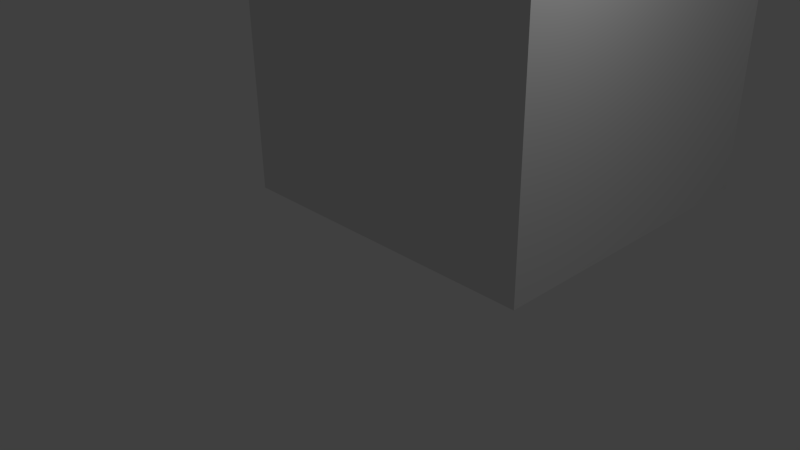 # Source: some_bge_demo.blend  (saved by Blender 2.76.0; exported with 4.5.12 LTS)
import bpy
from mathutils import Matrix  # noqa: F401  (used for matrix-valued properties, if any)

bpy.ops.wm.read_factory_settings(use_empty=True)
scene = bpy.context.scene
scene.name = 'Scene'

# ---- collections
col_collection_1 = bpy.data.collections.new('Collection 1'); scene.collection.children.link(col_collection_1)

# ---- materials (node trees are filled in below, after node groups)
mat_material = bpy.data.materials.new('Material')
mat_material.alpha_threshold = 0.0
mat_material.use_transparent_shadow = False
mat_material.roughness = 0.5
mat_material.line_color = (0.0, 0.0, 0.0, 1.0)

# ---- material node trees

# ---- world
world_world = bpy.data.worlds.new('World'); scene.world = world_world
world_world.color = (0.05088, 0.05088, 0.05088)
world_world.use_sun_shadow = False
world_world.sun_shadow_jitter_overblur = 0.0
world_world.cycles.sampling_method = 'MANUAL'
world_world.cycles.sample_map_resolution = 256

# ---- cameras
cam_camera = bpy.data.cameras.new('Camera')
cam_camera.clip_end = 100.0
cam_camera.lens = 35.0
cam_camera.sensor_width = 32.0
cam_camera.sensor_height = 18.0
cam_camera.ortho_scale = 7.314
cam_camera.dof.focus_distance = 0.0
cam_camera.dof.aperture_fstop = 128.0

# ---- lights
light_lamp = bpy.data.lights.new('Lamp', 'POINT')
light_lamp.transmission_factor = 0.0
light_lamp.cutoff_distance = 30.0
light_lamp.energy = 100.0
light_lamp.shadow_buffer_clip_start = 1.001
light_lamp.shadow_soft_size = 0.1
light_lamp.shadow_maximum_resolution = 0.006
light_lamp.use_absolute_resolution = True
light_lamp.cycles.use_multiple_importance_sampling = False

# ---- meshes
me_cube_001 = bpy.data.meshes.new('Cube.001')
me_cube_001.from_pydata([(1.0, 1.0, -1.0), (1.0, -1.0, -1.0), (-1.0, -1.0, -1.0), (-1.0, 1.0, -1.0), (1.0, 1.0, 1.0), (1.0, -1.0, 1.0), (-1.0, -1.0, 1.0), (-1.0, 1.0, 1.0)], [], [(0, 1, 2, 3), (4, 7, 6, 5), (0, 4, 5, 1), (1, 5, 6, 2), (2, 6, 7, 3), (4, 0, 3, 7)])
me_cube_001.materials.append(mat_material)
me_cube_001.use_remesh_preserve_volume = False
me_cube_001.use_remesh_preserve_attributes = False
me_cube_001.use_mirror_vertex_groups = False
me_cube_001.update()

# ---- objects
ob_cube_001 = bpy.data.objects.new('Cube.001', me_cube_001)
ob_lamp = bpy.data.objects.new('Lamp', light_lamp)
ob_camera = bpy.data.objects.new('Camera', cam_camera)

# ---- transforms, parenting, visibility, modifiers, constraints
ob_cube_001.location = (-0.3615, 2.749, 2.402)
ob_cube_001.scale = (2.45, 2.45, 2.45)
ob_cube_001.lock_rotations_4d = False
ob_cube_001.empty_display_type = 'ARROWS'
ob_cube_001.lineart.crease_threshold = 0.0
ob_lamp.location = (4.076, 1.005, 5.904)
ob_lamp.rotation_euler = (0.6503, 0.05522, 1.866)
ob_lamp.scale = (2.45, 2.45, 2.45)
ob_lamp.lock_rotations_4d = False
ob_lamp.empty_display_type = 'ARROWS'
ob_lamp.color = (0.0, 0.0, 0.0, 0.0)
ob_lamp.lineart.crease_threshold = 0.0
ob_camera.location = (7.481, -6.508, 5.344)
ob_camera.rotation_euler = (1.109, 0.01082, 0.8149)
ob_camera.scale = (2.45, 2.45, 2.45)
ob_camera.lock_rotations_4d = False
ob_camera.empty_display_type = 'ARROWS'
ob_camera.color = (0.0, 0.0, 0.0, 0.0)
ob_camera.display_type = 'WIRE'
ob_camera.lineart.crease_threshold = 0.0

# ---- collection membership
col_collection_1.objects.link(ob_cube_001)
col_collection_1.objects.link(ob_lamp)
col_collection_1.objects.link(ob_camera)

# ---- scene / render settings (as saved in the file)
scene.camera = ob_camera
scene.frame_start = 1; scene.frame_end = 250; scene.frame_set(33)
scene.render.engine = 'BLENDER_EEVEE_NEXT'
scene.render.resolution_percentage = 50
scene.render.dither_intensity = 0.0
scene.cycles.use_denoising = False
scene.cycles.samples = 10
scene.cycles.sampling_pattern = 'TABULATED_SOBOL'
scene.cycles.light_sampling_threshold = 0.0
scene.cycles.use_adaptive_sampling = False
scene.cycles.use_light_tree = False
scene.cycles.blur_glossy = 0.0
scene.cycles.pixel_filter_type = 'GAUSSIAN'
scene.cycles.sample_clamp_indirect = 0.0
scene.view_settings.view_transform = 'Standard'
bpy.context.view_layer.update()
